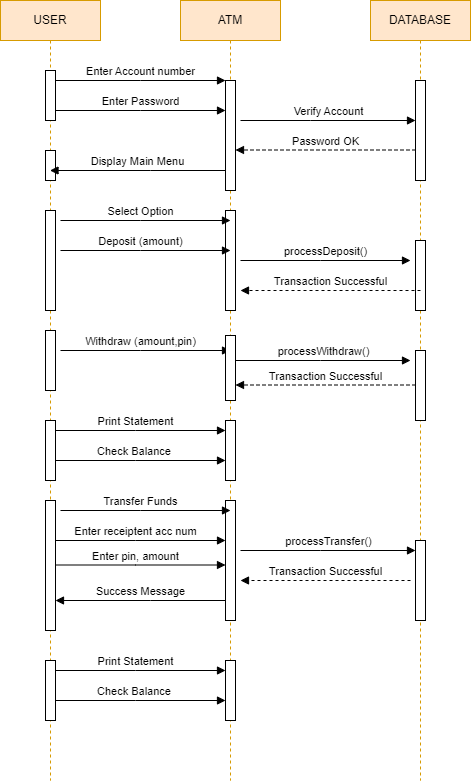

The diagram above was exported from draw.io. Its source (the exported page's mxGraphModel, read from the mxfile embedded in the PNG):
<mxGraphModel dx="794" dy="462" grid="1" gridSize="10" guides="1" tooltips="1" connect="1" arrows="1" fold="1" page="1" pageScale="1" pageWidth="850" pageHeight="1100" math="0" shadow="0">
  <root>
    <mxCell id="0" />
    <mxCell id="1" parent="0" />
    <mxCell id="aM9ryv3xv72pqoxQDRHE-1" value="USER" style="shape=umlLifeline;perimeter=lifelinePerimeter;whiteSpace=wrap;html=1;container=0;dropTarget=0;collapsible=0;recursiveResize=0;outlineConnect=0;portConstraint=eastwest;newEdgeStyle={&quot;edgeStyle&quot;:&quot;elbowEdgeStyle&quot;,&quot;elbow&quot;:&quot;vertical&quot;,&quot;curved&quot;:0,&quot;rounded&quot;:0};fillColor=#ffe6cc;strokeColor=#d79b00;" parent="1" vertex="1">
      <mxGeometry x="40" y="40" width="100" height="780" as="geometry" />
    </mxCell>
    <mxCell id="aM9ryv3xv72pqoxQDRHE-2" value="" style="html=1;points=[];perimeter=orthogonalPerimeter;outlineConnect=0;targetShapes=umlLifeline;portConstraint=eastwest;newEdgeStyle={&quot;edgeStyle&quot;:&quot;elbowEdgeStyle&quot;,&quot;elbow&quot;:&quot;vertical&quot;,&quot;curved&quot;:0,&quot;rounded&quot;:0};" parent="aM9ryv3xv72pqoxQDRHE-1" vertex="1">
      <mxGeometry x="45" y="70" width="10" height="50" as="geometry" />
    </mxCell>
    <mxCell id="Q-sl7xTGss_BA1wfwTXG-11" value="" style="html=1;points=[];perimeter=orthogonalPerimeter;outlineConnect=0;targetShapes=umlLifeline;portConstraint=eastwest;newEdgeStyle={&quot;edgeStyle&quot;:&quot;elbowEdgeStyle&quot;,&quot;elbow&quot;:&quot;vertical&quot;,&quot;curved&quot;:0,&quot;rounded&quot;:0};" vertex="1" parent="aM9ryv3xv72pqoxQDRHE-1">
      <mxGeometry x="45" y="150" width="10" height="30" as="geometry" />
    </mxCell>
    <mxCell id="Q-sl7xTGss_BA1wfwTXG-12" value="" style="html=1;points=[];perimeter=orthogonalPerimeter;outlineConnect=0;targetShapes=umlLifeline;portConstraint=eastwest;newEdgeStyle={&quot;edgeStyle&quot;:&quot;elbowEdgeStyle&quot;,&quot;elbow&quot;:&quot;vertical&quot;,&quot;curved&quot;:0,&quot;rounded&quot;:0};" vertex="1" parent="aM9ryv3xv72pqoxQDRHE-1">
      <mxGeometry x="45" y="210" width="10" height="100" as="geometry" />
    </mxCell>
    <mxCell id="Q-sl7xTGss_BA1wfwTXG-23" value="" style="html=1;points=[];perimeter=orthogonalPerimeter;outlineConnect=0;targetShapes=umlLifeline;portConstraint=eastwest;newEdgeStyle={&quot;edgeStyle&quot;:&quot;elbowEdgeStyle&quot;,&quot;elbow&quot;:&quot;vertical&quot;,&quot;curved&quot;:0,&quot;rounded&quot;:0};" vertex="1" parent="aM9ryv3xv72pqoxQDRHE-1">
      <mxGeometry x="45" y="330" width="10" height="60" as="geometry" />
    </mxCell>
    <mxCell id="Q-sl7xTGss_BA1wfwTXG-32" value="" style="html=1;points=[];perimeter=orthogonalPerimeter;outlineConnect=0;targetShapes=umlLifeline;portConstraint=eastwest;newEdgeStyle={&quot;edgeStyle&quot;:&quot;elbowEdgeStyle&quot;,&quot;elbow&quot;:&quot;vertical&quot;,&quot;curved&quot;:0,&quot;rounded&quot;:0};" vertex="1" parent="aM9ryv3xv72pqoxQDRHE-1">
      <mxGeometry x="45" y="420" width="10" height="60" as="geometry" />
    </mxCell>
    <mxCell id="aM9ryv3xv72pqoxQDRHE-5" value="ATM" style="shape=umlLifeline;perimeter=lifelinePerimeter;whiteSpace=wrap;html=1;container=0;dropTarget=0;collapsible=0;recursiveResize=0;outlineConnect=0;portConstraint=eastwest;newEdgeStyle={&quot;edgeStyle&quot;:&quot;elbowEdgeStyle&quot;,&quot;elbow&quot;:&quot;vertical&quot;,&quot;curved&quot;:0,&quot;rounded&quot;:0};fillColor=#ffe6cc;strokeColor=#d79b00;" parent="1" vertex="1">
      <mxGeometry x="220" y="40" width="100" height="780" as="geometry" />
    </mxCell>
    <mxCell id="aM9ryv3xv72pqoxQDRHE-6" value="" style="html=1;points=[];perimeter=orthogonalPerimeter;outlineConnect=0;targetShapes=umlLifeline;portConstraint=eastwest;newEdgeStyle={&quot;edgeStyle&quot;:&quot;elbowEdgeStyle&quot;,&quot;elbow&quot;:&quot;vertical&quot;,&quot;curved&quot;:0,&quot;rounded&quot;:0};" parent="aM9ryv3xv72pqoxQDRHE-5" vertex="1">
      <mxGeometry x="45" y="80" width="10" height="110" as="geometry" />
    </mxCell>
    <mxCell id="Q-sl7xTGss_BA1wfwTXG-19" value="" style="html=1;points=[];perimeter=orthogonalPerimeter;outlineConnect=0;targetShapes=umlLifeline;portConstraint=eastwest;newEdgeStyle={&quot;edgeStyle&quot;:&quot;elbowEdgeStyle&quot;,&quot;elbow&quot;:&quot;vertical&quot;,&quot;curved&quot;:0,&quot;rounded&quot;:0};" vertex="1" parent="aM9ryv3xv72pqoxQDRHE-5">
      <mxGeometry x="45" y="210" width="10" height="100" as="geometry" />
    </mxCell>
    <mxCell id="Q-sl7xTGss_BA1wfwTXG-33" value="" style="html=1;points=[];perimeter=orthogonalPerimeter;outlineConnect=0;targetShapes=umlLifeline;portConstraint=eastwest;newEdgeStyle={&quot;edgeStyle&quot;:&quot;elbowEdgeStyle&quot;,&quot;elbow&quot;:&quot;vertical&quot;,&quot;curved&quot;:0,&quot;rounded&quot;:0};" vertex="1" parent="aM9ryv3xv72pqoxQDRHE-5">
      <mxGeometry x="45" y="420" width="10" height="60" as="geometry" />
    </mxCell>
    <mxCell id="Q-sl7xTGss_BA1wfwTXG-52" value="" style="html=1;points=[];perimeter=orthogonalPerimeter;outlineConnect=0;targetShapes=umlLifeline;portConstraint=eastwest;newEdgeStyle={&quot;edgeStyle&quot;:&quot;elbowEdgeStyle&quot;,&quot;elbow&quot;:&quot;vertical&quot;,&quot;curved&quot;:0,&quot;rounded&quot;:0};" vertex="1" parent="aM9ryv3xv72pqoxQDRHE-5">
      <mxGeometry x="-135" y="660" width="10" height="60" as="geometry" />
    </mxCell>
    <mxCell id="Q-sl7xTGss_BA1wfwTXG-53" value="" style="html=1;points=[];perimeter=orthogonalPerimeter;outlineConnect=0;targetShapes=umlLifeline;portConstraint=eastwest;newEdgeStyle={&quot;edgeStyle&quot;:&quot;elbowEdgeStyle&quot;,&quot;elbow&quot;:&quot;vertical&quot;,&quot;curved&quot;:0,&quot;rounded&quot;:0};" vertex="1" parent="aM9ryv3xv72pqoxQDRHE-5">
      <mxGeometry x="45" y="660" width="10" height="60" as="geometry" />
    </mxCell>
    <mxCell id="Q-sl7xTGss_BA1wfwTXG-54" value="Print Statement" style="html=1;verticalAlign=bottom;endArrow=block;edgeStyle=elbowEdgeStyle;elbow=vertical;curved=0;rounded=0;startSize=14;" edge="1" parent="aM9ryv3xv72pqoxQDRHE-5">
      <mxGeometry x="-0.0588" relative="1" as="geometry">
        <mxPoint x="-125" y="670" as="sourcePoint" />
        <Array as="points">
          <mxPoint x="-45" y="670" />
        </Array>
        <mxPoint x="45" y="670" as="targetPoint" />
        <mxPoint as="offset" />
      </mxGeometry>
    </mxCell>
    <mxCell id="Q-sl7xTGss_BA1wfwTXG-55" value="Check Balance&amp;nbsp;" style="html=1;verticalAlign=bottom;endArrow=block;edgeStyle=elbowEdgeStyle;elbow=vertical;curved=0;rounded=0;startSize=14;" edge="1" parent="aM9ryv3xv72pqoxQDRHE-5">
      <mxGeometry x="-0.0588" relative="1" as="geometry">
        <mxPoint x="-125" y="700" as="sourcePoint" />
        <Array as="points">
          <mxPoint x="-45" y="700" />
        </Array>
        <mxPoint x="45" y="700" as="targetPoint" />
        <mxPoint as="offset" />
      </mxGeometry>
    </mxCell>
    <mxCell id="aM9ryv3xv72pqoxQDRHE-7" value="Enter Account number" style="html=1;verticalAlign=bottom;endArrow=block;edgeStyle=elbowEdgeStyle;elbow=vertical;curved=0;rounded=0;" parent="1" source="aM9ryv3xv72pqoxQDRHE-2" target="aM9ryv3xv72pqoxQDRHE-6" edge="1">
      <mxGeometry relative="1" as="geometry">
        <mxPoint x="195" y="130" as="sourcePoint" />
        <Array as="points">
          <mxPoint x="180" y="120" />
        </Array>
      </mxGeometry>
    </mxCell>
    <mxCell id="aM9ryv3xv72pqoxQDRHE-9" value="Display Main Menu" style="html=1;verticalAlign=bottom;endArrow=block;edgeStyle=elbowEdgeStyle;elbow=vertical;curved=0;rounded=0;" parent="1" target="aM9ryv3xv72pqoxQDRHE-1" edge="1">
      <mxGeometry relative="1" as="geometry">
        <mxPoint x="265" y="210" as="sourcePoint" />
        <Array as="points">
          <mxPoint x="190" y="210" />
        </Array>
        <mxPoint x="90" y="210" as="targetPoint" />
      </mxGeometry>
    </mxCell>
    <mxCell id="Q-sl7xTGss_BA1wfwTXG-2" value="Enter Password" style="html=1;verticalAlign=bottom;endArrow=block;edgeStyle=elbowEdgeStyle;elbow=vertical;curved=0;rounded=0;" edge="1" parent="1" target="aM9ryv3xv72pqoxQDRHE-6">
      <mxGeometry relative="1" as="geometry">
        <mxPoint x="95" y="150" as="sourcePoint" />
        <Array as="points">
          <mxPoint x="180" y="150" />
        </Array>
        <mxPoint x="260" y="150" as="targetPoint" />
      </mxGeometry>
    </mxCell>
    <mxCell id="Q-sl7xTGss_BA1wfwTXG-3" value="DATABASE" style="shape=umlLifeline;perimeter=lifelinePerimeter;whiteSpace=wrap;html=1;container=0;dropTarget=0;collapsible=0;recursiveResize=0;outlineConnect=0;portConstraint=eastwest;newEdgeStyle={&quot;edgeStyle&quot;:&quot;elbowEdgeStyle&quot;,&quot;elbow&quot;:&quot;vertical&quot;,&quot;curved&quot;:0,&quot;rounded&quot;:0};fillColor=#ffe6cc;strokeColor=#d79b00;" vertex="1" parent="1">
      <mxGeometry x="410" y="40" width="100" height="780" as="geometry" />
    </mxCell>
    <mxCell id="Q-sl7xTGss_BA1wfwTXG-4" value="" style="html=1;points=[];perimeter=orthogonalPerimeter;outlineConnect=0;targetShapes=umlLifeline;portConstraint=eastwest;newEdgeStyle={&quot;edgeStyle&quot;:&quot;elbowEdgeStyle&quot;,&quot;elbow&quot;:&quot;vertical&quot;,&quot;curved&quot;:0,&quot;rounded&quot;:0};" vertex="1" parent="Q-sl7xTGss_BA1wfwTXG-3">
      <mxGeometry x="45" y="80" width="10" height="100" as="geometry" />
    </mxCell>
    <mxCell id="Q-sl7xTGss_BA1wfwTXG-22" value="" style="html=1;points=[];perimeter=orthogonalPerimeter;outlineConnect=0;targetShapes=umlLifeline;portConstraint=eastwest;newEdgeStyle={&quot;edgeStyle&quot;:&quot;elbowEdgeStyle&quot;,&quot;elbow&quot;:&quot;vertical&quot;,&quot;curved&quot;:0,&quot;rounded&quot;:0};" vertex="1" parent="Q-sl7xTGss_BA1wfwTXG-3">
      <mxGeometry x="45" y="240" width="10" height="70" as="geometry" />
    </mxCell>
    <mxCell id="Q-sl7xTGss_BA1wfwTXG-5" value="Verify Account" style="html=1;verticalAlign=bottom;endArrow=block;edgeStyle=elbowEdgeStyle;elbow=vertical;curved=0;rounded=0;" edge="1" parent="1">
      <mxGeometry relative="1" as="geometry">
        <mxPoint x="280" y="160" as="sourcePoint" />
        <Array as="points">
          <mxPoint x="350" y="160" />
        </Array>
        <mxPoint x="455" y="160" as="targetPoint" />
      </mxGeometry>
    </mxCell>
    <mxCell id="Q-sl7xTGss_BA1wfwTXG-8" value="Password OK" style="html=1;verticalAlign=bottom;endArrow=block;edgeStyle=elbowEdgeStyle;elbow=vertical;curved=0;rounded=0;dashed=1;" edge="1" parent="1">
      <mxGeometry relative="1" as="geometry">
        <mxPoint x="455" y="189.5" as="sourcePoint" />
        <Array as="points">
          <mxPoint x="380" y="189.5" />
        </Array>
        <mxPoint x="275" y="189.5" as="targetPoint" />
      </mxGeometry>
    </mxCell>
    <mxCell id="Q-sl7xTGss_BA1wfwTXG-9" value="Select Option" style="html=1;verticalAlign=bottom;endArrow=block;edgeStyle=elbowEdgeStyle;elbow=vertical;curved=0;rounded=0;startSize=14;" edge="1" parent="1">
      <mxGeometry x="-0.0588" relative="1" as="geometry">
        <mxPoint x="100" y="260" as="sourcePoint" />
        <Array as="points">
          <mxPoint x="180" y="260" />
        </Array>
        <mxPoint x="270" y="260" as="targetPoint" />
        <mxPoint as="offset" />
      </mxGeometry>
    </mxCell>
    <mxCell id="Q-sl7xTGss_BA1wfwTXG-13" value="" style="html=1;verticalAlign=bottom;endArrow=block;edgeStyle=elbowEdgeStyle;elbow=vertical;curved=0;rounded=0;" edge="1" parent="1" target="Q-sl7xTGss_BA1wfwTXG-12">
      <mxGeometry relative="1" as="geometry">
        <mxPoint x="90" y="250" as="sourcePoint" />
        <Array as="points" />
        <mxPoint x="265" y="250" as="targetPoint" />
      </mxGeometry>
    </mxCell>
    <mxCell id="Q-sl7xTGss_BA1wfwTXG-16" value="processDeposit()" style="html=1;verticalAlign=bottom;endArrow=block;edgeStyle=elbowEdgeStyle;elbow=horizontal;curved=0;rounded=0;" edge="1" parent="1">
      <mxGeometry relative="1" as="geometry">
        <mxPoint x="280" y="300" as="sourcePoint" />
        <Array as="points">
          <mxPoint x="360" y="300" />
        </Array>
        <mxPoint x="450" y="300" as="targetPoint" />
        <mxPoint as="offset" />
      </mxGeometry>
    </mxCell>
    <mxCell id="Q-sl7xTGss_BA1wfwTXG-18" value="Transaction Successful" style="html=1;verticalAlign=bottom;endArrow=block;edgeStyle=elbowEdgeStyle;elbow=horizontal;curved=0;rounded=0;dashed=1;" edge="1" parent="1">
      <mxGeometry relative="1" as="geometry">
        <mxPoint x="460" y="330" as="sourcePoint" />
        <Array as="points">
          <mxPoint x="385" y="330" />
        </Array>
        <mxPoint x="280" y="330" as="targetPoint" />
      </mxGeometry>
    </mxCell>
    <mxCell id="Q-sl7xTGss_BA1wfwTXG-20" value="Deposit (amount)" style="html=1;verticalAlign=bottom;endArrow=block;edgeStyle=elbowEdgeStyle;elbow=vertical;curved=0;rounded=0;startSize=14;" edge="1" parent="1">
      <mxGeometry x="-0.0588" relative="1" as="geometry">
        <mxPoint x="100" y="290" as="sourcePoint" />
        <Array as="points">
          <mxPoint x="180" y="290" />
        </Array>
        <mxPoint x="270" y="290" as="targetPoint" />
        <mxPoint as="offset" />
      </mxGeometry>
    </mxCell>
    <mxCell id="Q-sl7xTGss_BA1wfwTXG-24" value="Withdraw (amount,pin)" style="html=1;verticalAlign=bottom;endArrow=block;edgeStyle=elbowEdgeStyle;elbow=vertical;curved=0;rounded=0;startSize=14;" edge="1" parent="1">
      <mxGeometry x="-0.0588" relative="1" as="geometry">
        <mxPoint x="100" y="390" as="sourcePoint" />
        <Array as="points">
          <mxPoint x="180" y="390" />
        </Array>
        <mxPoint x="270" y="390" as="targetPoint" />
        <mxPoint as="offset" />
      </mxGeometry>
    </mxCell>
    <mxCell id="Q-sl7xTGss_BA1wfwTXG-26" value="" style="html=1;points=[];perimeter=orthogonalPerimeter;outlineConnect=0;targetShapes=umlLifeline;portConstraint=eastwest;newEdgeStyle={&quot;edgeStyle&quot;:&quot;elbowEdgeStyle&quot;,&quot;elbow&quot;:&quot;vertical&quot;,&quot;curved&quot;:0,&quot;rounded&quot;:0};" vertex="1" parent="1">
      <mxGeometry x="455" y="390" width="10" height="70" as="geometry" />
    </mxCell>
    <mxCell id="Q-sl7xTGss_BA1wfwTXG-27" value="processWithdraw()" style="html=1;verticalAlign=bottom;endArrow=block;edgeStyle=elbowEdgeStyle;elbow=vertical;curved=0;rounded=0;" edge="1" parent="1">
      <mxGeometry relative="1" as="geometry">
        <mxPoint x="275" y="400" as="sourcePoint" />
        <Array as="points">
          <mxPoint x="360" y="400" />
        </Array>
        <mxPoint x="450" y="400" as="targetPoint" />
        <mxPoint as="offset" />
      </mxGeometry>
    </mxCell>
    <mxCell id="Q-sl7xTGss_BA1wfwTXG-28" value="Transaction Successful" style="html=1;verticalAlign=bottom;endArrow=block;edgeStyle=elbowEdgeStyle;elbow=horizontal;curved=0;rounded=0;dashed=1;" edge="1" parent="1">
      <mxGeometry relative="1" as="geometry">
        <mxPoint x="455" y="424.5" as="sourcePoint" />
        <Array as="points">
          <mxPoint x="380" y="424.5" />
        </Array>
        <mxPoint x="275" y="424.5" as="targetPoint" />
      </mxGeometry>
    </mxCell>
    <mxCell id="Q-sl7xTGss_BA1wfwTXG-25" value="" style="html=1;points=[];perimeter=orthogonalPerimeter;outlineConnect=0;targetShapes=umlLifeline;portConstraint=eastwest;newEdgeStyle={&quot;edgeStyle&quot;:&quot;elbowEdgeStyle&quot;,&quot;elbow&quot;:&quot;vertical&quot;,&quot;curved&quot;:0,&quot;rounded&quot;:0};" vertex="1" parent="1">
      <mxGeometry x="265" y="375" width="10" height="65" as="geometry" />
    </mxCell>
    <mxCell id="Q-sl7xTGss_BA1wfwTXG-30" value="Print Statement" style="html=1;verticalAlign=bottom;endArrow=block;edgeStyle=elbowEdgeStyle;elbow=vertical;curved=0;rounded=0;startSize=14;" edge="1" parent="1">
      <mxGeometry x="-0.0588" relative="1" as="geometry">
        <mxPoint x="95" y="470" as="sourcePoint" />
        <Array as="points">
          <mxPoint x="175" y="470" />
        </Array>
        <mxPoint x="265" y="470" as="targetPoint" />
        <mxPoint as="offset" />
      </mxGeometry>
    </mxCell>
    <mxCell id="Q-sl7xTGss_BA1wfwTXG-31" value="Check Balance&amp;nbsp;" style="html=1;verticalAlign=bottom;endArrow=block;edgeStyle=elbowEdgeStyle;elbow=vertical;curved=0;rounded=0;startSize=14;" edge="1" parent="1">
      <mxGeometry x="-0.0588" relative="1" as="geometry">
        <mxPoint x="95" y="500" as="sourcePoint" />
        <Array as="points">
          <mxPoint x="175" y="500" />
        </Array>
        <mxPoint x="265" y="500" as="targetPoint" />
        <mxPoint as="offset" />
      </mxGeometry>
    </mxCell>
    <mxCell id="Q-sl7xTGss_BA1wfwTXG-34" value="" style="html=1;points=[];perimeter=orthogonalPerimeter;outlineConnect=0;targetShapes=umlLifeline;portConstraint=eastwest;newEdgeStyle={&quot;edgeStyle&quot;:&quot;elbowEdgeStyle&quot;,&quot;elbow&quot;:&quot;vertical&quot;,&quot;curved&quot;:0,&quot;rounded&quot;:0};" vertex="1" parent="1">
      <mxGeometry x="85" y="540" width="10" height="130" as="geometry" />
    </mxCell>
    <mxCell id="Q-sl7xTGss_BA1wfwTXG-35" value="" style="html=1;points=[];perimeter=orthogonalPerimeter;outlineConnect=0;targetShapes=umlLifeline;portConstraint=eastwest;newEdgeStyle={&quot;edgeStyle&quot;:&quot;elbowEdgeStyle&quot;,&quot;elbow&quot;:&quot;vertical&quot;,&quot;curved&quot;:0,&quot;rounded&quot;:0};" vertex="1" parent="1">
      <mxGeometry x="265" y="540" width="10" height="120" as="geometry" />
    </mxCell>
    <mxCell id="Q-sl7xTGss_BA1wfwTXG-36" value="" style="html=1;points=[];perimeter=orthogonalPerimeter;outlineConnect=0;targetShapes=umlLifeline;portConstraint=eastwest;newEdgeStyle={&quot;edgeStyle&quot;:&quot;elbowEdgeStyle&quot;,&quot;elbow&quot;:&quot;vertical&quot;,&quot;curved&quot;:0,&quot;rounded&quot;:0};" vertex="1" parent="1">
      <mxGeometry x="455" y="580" width="10" height="80" as="geometry" />
    </mxCell>
    <mxCell id="Q-sl7xTGss_BA1wfwTXG-37" value="Transfer Funds" style="html=1;verticalAlign=bottom;endArrow=block;edgeStyle=elbowEdgeStyle;elbow=vertical;curved=0;rounded=0;startSize=14;" edge="1" parent="1">
      <mxGeometry x="-0.0588" relative="1" as="geometry">
        <mxPoint x="100" y="550" as="sourcePoint" />
        <Array as="points">
          <mxPoint x="180" y="550" />
        </Array>
        <mxPoint x="270" y="550" as="targetPoint" />
        <mxPoint as="offset" />
      </mxGeometry>
    </mxCell>
    <mxCell id="Q-sl7xTGss_BA1wfwTXG-38" value="" style="html=1;verticalAlign=bottom;endArrow=block;edgeStyle=elbowEdgeStyle;elbow=vertical;curved=0;rounded=0;" edge="1" parent="1" target="Q-sl7xTGss_BA1wfwTXG-34">
      <mxGeometry relative="1" as="geometry">
        <mxPoint x="90" y="540" as="sourcePoint" />
        <Array as="points" />
        <mxPoint x="265" y="540" as="targetPoint" />
      </mxGeometry>
    </mxCell>
    <mxCell id="Q-sl7xTGss_BA1wfwTXG-39" value="processTransfer()" style="html=1;verticalAlign=bottom;endArrow=block;edgeStyle=elbowEdgeStyle;elbow=vertical;curved=0;rounded=0;" edge="1" parent="1" target="Q-sl7xTGss_BA1wfwTXG-36">
      <mxGeometry relative="1" as="geometry">
        <mxPoint x="280" y="590" as="sourcePoint" />
        <Array as="points">
          <mxPoint x="360" y="590" />
        </Array>
        <mxPoint x="450" y="590" as="targetPoint" />
        <mxPoint as="offset" />
      </mxGeometry>
    </mxCell>
    <mxCell id="Q-sl7xTGss_BA1wfwTXG-40" value="Transaction Successful" style="html=1;verticalAlign=bottom;endArrow=block;edgeStyle=elbowEdgeStyle;elbow=horizontal;curved=0;rounded=0;dashed=1;" edge="1" parent="1">
      <mxGeometry relative="1" as="geometry">
        <mxPoint x="450" y="620" as="sourcePoint" />
        <Array as="points">
          <mxPoint x="385" y="620" />
        </Array>
        <mxPoint x="280" y="620" as="targetPoint" />
      </mxGeometry>
    </mxCell>
    <mxCell id="Q-sl7xTGss_BA1wfwTXG-41" value="Enter receiptent acc num" style="html=1;verticalAlign=bottom;endArrow=block;edgeStyle=elbowEdgeStyle;elbow=vertical;curved=0;rounded=0;startSize=14;" edge="1" parent="1">
      <mxGeometry x="-0.0588" relative="1" as="geometry">
        <mxPoint x="95" y="580" as="sourcePoint" />
        <Array as="points">
          <mxPoint x="175" y="580" />
        </Array>
        <mxPoint x="265" y="580" as="targetPoint" />
        <mxPoint as="offset" />
      </mxGeometry>
    </mxCell>
    <mxCell id="Q-sl7xTGss_BA1wfwTXG-50" value="Enter pin, amount" style="html=1;verticalAlign=bottom;endArrow=block;edgeStyle=elbowEdgeStyle;elbow=vertical;curved=0;rounded=0;startSize=14;" edge="1" parent="1">
      <mxGeometry x="-0.0588" relative="1" as="geometry">
        <mxPoint x="95" y="604.5" as="sourcePoint" />
        <Array as="points">
          <mxPoint x="175" y="604.5" />
        </Array>
        <mxPoint x="265" y="604.5" as="targetPoint" />
        <mxPoint as="offset" />
      </mxGeometry>
    </mxCell>
    <mxCell id="Q-sl7xTGss_BA1wfwTXG-51" value="Success Message" style="html=1;verticalAlign=bottom;endArrow=block;edgeStyle=elbowEdgeStyle;elbow=horizontal;curved=0;rounded=0;" edge="1" parent="1" target="Q-sl7xTGss_BA1wfwTXG-34">
      <mxGeometry relative="1" as="geometry">
        <mxPoint x="265" y="640" as="sourcePoint" />
        <Array as="points">
          <mxPoint x="190" y="640" />
        </Array>
        <mxPoint x="100" y="640" as="targetPoint" />
      </mxGeometry>
    </mxCell>
  </root>
</mxGraphModel>